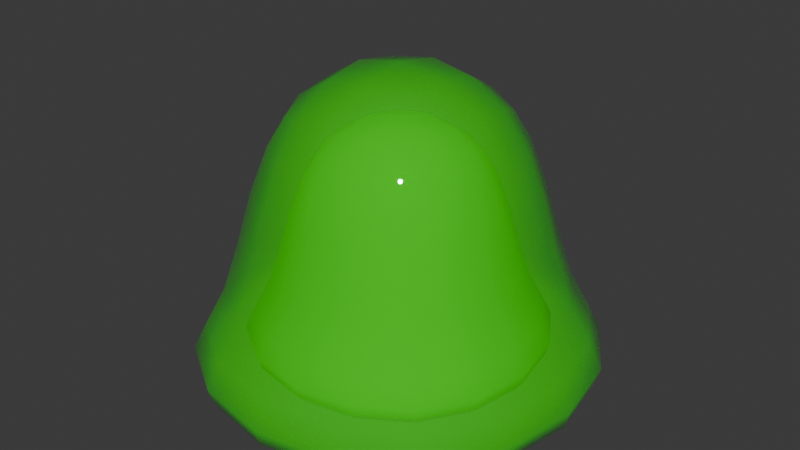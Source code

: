 # Source: Slime.blend  (saved by Blender 4.2.66; exported with 4.5.12 LTS)
import bpy
from mathutils import Matrix  # noqa: F401  (used for matrix-valued properties, if any)

bpy.ops.wm.read_factory_settings(use_empty=True)
scene = bpy.context.scene
scene.name = 'Scene'

# ---- collections
col_collection = bpy.data.collections.new('Collection'); scene.collection.children.link(col_collection)

# ---- materials (node trees are filled in below, after node groups)
mat_slime = bpy.data.materials.new('Slime')
mat_slime_001 = bpy.data.materials.new('Slime.001')

# ---- material node trees
mat_slime.use_nodes = True; mat_slime.node_tree.nodes.clear()
_N = mat_slime.node_tree.nodes; _L = mat_slime.node_tree.links
n0 = _N.new('ShaderNodeBsdfPrincipled'); n0.name = 'Principled BSDF'; n0.location = (10, 300)
n0.inputs[0].default_value = (0.04521, 0.8002, 0.0, 1.0)
n0.inputs[2].default_value = 0.0
n0.inputs[4].default_value = 0.5
n1 = _N.new('ShaderNodeOutputMaterial'); n1.name = 'Material Output'; n1.location = (300, 300)
_L.new(n0.outputs[0], n1.inputs[0])
n1.is_active_output = True
mat_slime_001.use_nodes = True; mat_slime_001.node_tree.nodes.clear()
_N = mat_slime_001.node_tree.nodes; _L = mat_slime_001.node_tree.links
n0 = _N.new('ShaderNodeBsdfPrincipled'); n0.name = 'Principled BSDF'; n0.location = (10, 300)
n0.inputs[0].default_value = (0.04521, 0.8002, 0.0, 1.0)
n0.inputs[2].default_value = 1.0
n0.inputs[4].default_value = 0.9
n1 = _N.new('ShaderNodeOutputMaterial'); n1.name = 'Material Output'; n1.location = (300, 300)
_L.new(n0.outputs[0], n1.inputs[0])
n1.is_active_output = True

# ---- world
world_world = bpy.data.worlds.new('World'); scene.world = world_world
world_world.use_nodes = True; world_world.node_tree.nodes.clear()
_N = world_world.node_tree.nodes; _L = world_world.node_tree.links
n0 = _N.new('ShaderNodeOutputWorld'); n0.name = 'World Output'; n0.location = (300, 300)
n1 = _N.new('ShaderNodeBackground'); n1.name = 'Background'; n1.location = (10, 300)
n1.inputs[0].default_value = (0.05088, 0.05088, 0.05088, 1.0)
_L.new(n1.outputs[0], n0.inputs[0])
n0.is_active_output = True
world_world.color = (0.05088, 0.05088, 0.05088)
world_world.sun_shadow_jitter_overblur = 0.0

# ---- meshes
me_cube_002 = bpy.data.meshes.new('Cube.002')
me_cube_002.from_pydata([(-1.145, -1.145, -1.0), (-1.0, -1.0, 1.0), (-1.145, 1.145, -1.0), (-1.0, 1.0, 1.0), (1.145, -1.145, -1.0), (1.0, -1.0, 1.0), (1.145, 1.145, -1.0), (1.0, 1.0, 1.0), (-2.143, 2.143, -1.51), (-2.143, -2.143, -1.51), (2.143, 2.143, -1.51), (2.143, -2.143, -1.51)], [], [(0, 1, 3, 2), (2, 3, 7, 6), (6, 7, 5, 4), (4, 5, 1, 0), (2, 6, 10, 8), (7, 3, 1, 5), (8, 10, 11, 9), (0, 2, 8, 9), (6, 4, 11, 10), (4, 0, 9, 11)])
me_cube_002.polygons.foreach_set('use_smooth', [True] * 10)
_uv = me_cube_002.uv_layers.new(name='UVMap')
_uv.uv.foreach_set('vector', [0.375, 0.0, 0.625, 0.0, 0.625, 0.25, 0.375, 0.25, 0.375, 0.25, 0.625, 0.25, 0.625, 0.5, 0.375, 0.5, 0.375, 0.5, 0.625, 0.5, 0.625, 0.75, 0.375, 0.75, 0.375, 0.75, 0.625, 0.75, 0.625, 1.0, 0.375, 1.0, 0.375, 0.25, 0.375, 0.5, 0.375, 0.5, 0.375, 0.25, 0.625, 0.5, 0.875, 0.5, 0.875, 0.75, 0.625, 0.75, 0.125, 0.5, 0.375, 0.5, 0.375, 0.75, 0.125, 0.75, 0.375, 0.0, 0.375, 0.25, 0.375, 0.25, 0.375, 0.0, 0.375, 0.5, 0.375, 0.75, 0.375, 0.75, 0.375, 0.5, 0.375, 0.75, 0.375, 1.0, 0.375, 1.0, 0.375, 0.75])
me_cube_002.materials.append(mat_slime)
me_cube_002.update()
me_cube_003 = bpy.data.meshes.new('Cube.003')
me_cube_003.from_pydata([(-1.145, -1.145, -1.0), (-1.0, -1.0, 1.0), (-1.145, 1.145, -1.0), (-1.0, 1.0, 1.0), (1.145, -1.145, -1.0), (1.0, -1.0, 1.0), (1.145, 1.145, -1.0), (1.0, 1.0, 1.0), (-2.143, 2.143, -1.51), (-2.143, -2.143, -1.51), (2.143, 2.143, -1.51), (2.143, -2.143, -1.51)], [], [(0, 1, 3, 2), (2, 3, 7, 6), (6, 7, 5, 4), (4, 5, 1, 0), (2, 6, 10, 8), (7, 3, 1, 5), (8, 10, 11, 9), (0, 2, 8, 9), (6, 4, 11, 10), (4, 0, 9, 11)])
me_cube_003.polygons.foreach_set('use_smooth', [True] * 10)
_uv = me_cube_003.uv_layers.new(name='UVMap')
_uv.uv.foreach_set('vector', [0.375, 0.0, 0.625, 0.0, 0.625, 0.25, 0.375, 0.25, 0.375, 0.25, 0.625, 0.25, 0.625, 0.5, 0.375, 0.5, 0.375, 0.5, 0.625, 0.5, 0.625, 0.75, 0.375, 0.75, 0.375, 0.75, 0.625, 0.75, 0.625, 1.0, 0.375, 1.0, 0.375, 0.25, 0.375, 0.5, 0.375, 0.5, 0.375, 0.25, 0.625, 0.5, 0.875, 0.5, 0.875, 0.75, 0.625, 0.75, 0.125, 0.5, 0.375, 0.5, 0.375, 0.75, 0.125, 0.75, 0.375, 0.0, 0.375, 0.25, 0.375, 0.25, 0.375, 0.0, 0.375, 0.5, 0.375, 0.75, 0.375, 0.75, 0.375, 0.5, 0.375, 0.75, 0.375, 1.0, 0.375, 1.0, 0.375, 0.75])
me_cube_003.materials.append(mat_slime_001)
me_cube_003.update()
arm_armature = bpy.data.armatures.new('Armature')  # bones are not reproduced

# ---- objects
ob_armature = bpy.data.objects.new('Armature', arm_armature)
ob_cube = bpy.data.objects.new('Cube', me_cube_002)
ob_cube_001 = bpy.data.objects.new('Cube.001', me_cube_003)

# ---- transforms, parenting, visibility, modifiers, constraints
ob_armature.location = (0.0, 0.0, 0.0)
ob_cube.parent = ob_armature
ob_cube.location = (0.0, 0.0, 1.445)
_vg = ob_cube.vertex_groups.new(name='Main')
_vg.add([0, 1, 2, 3, 4, 5, 6, 7, 8, 9, 10, 11], 1.0, 'REPLACE')
_vg = ob_cube.vertex_groups.new(name='BodyMain')
_vg.add([0, 2, 4, 6], 1.0, 'REPLACE')
_m = ob_cube.modifiers.new('Subdivision', 'SUBSURF')
_m.levels = 3
_m = ob_cube.modifiers.new('Armature', 'ARMATURE')
_m.object = ob_armature
ob_cube_001.parent = ob_armature
ob_cube_001.location = (0.0, 0.0, 1.282)
ob_cube_001.scale = (0.7475, 0.7475, 0.7475)
_vg = ob_cube_001.vertex_groups.new(name='Main')
_vg.add([0, 1, 2, 3, 4, 5, 6, 7, 8, 9, 10, 11], 1.0, 'REPLACE')
_vg = ob_cube_001.vertex_groups.new(name='BodyMain')
_vg.add([0, 2, 4, 6], 1.0, 'REPLACE')
_m = ob_cube_001.modifiers.new('Subdivision', 'SUBSURF')
_m.levels = 3
_m = ob_cube_001.modifiers.new('Armature', 'ARMATURE')
_m = ob_cube_001.modifiers.new('Armature.001', 'ARMATURE')
_m.object = ob_armature

# ---- collection membership
col_collection.objects.link(ob_armature)
col_collection.objects.link(ob_cube)
col_collection.objects.link(ob_cube_001)

# ---- scene / render settings (as saved in the file)
scene.frame_start = 1; scene.frame_end = 250; scene.frame_set(1)
scene.render.engine = 'BLENDER_EEVEE_NEXT'
bpy.context.view_layer.update()

# ---- added for rendering (the .blend has no active camera and no usable light): camera, sun
cam_auto = bpy.data.cameras.new('AutoCamera')
cam_auto.lens = 50.0
cam_auto.sensor_width = 36.0
cam_auto.clip_end = 1000.0
ob_auto_camera = bpy.data.objects.new('AutoCamera', cam_auto)
scene.collection.objects.link(ob_auto_camera)
ob_auto_camera.location = (4.28993, -5.14791, 4.56203)
ob_auto_camera.rotation_euler = (1.09748, -7.21219e-08, 0.694738)
scene.camera = ob_auto_camera
light_auto_sun = bpy.data.lights.new('AutoSun', 'SUN')
light_auto_sun.energy = 3.0
light_auto_sun.angle = 0.0523599
ob_auto_sun = bpy.data.objects.new('AutoSun', light_auto_sun)
scene.collection.objects.link(ob_auto_sun)
ob_auto_sun.rotation_euler = (0.872665, 0.174533, 0.523599)
bpy.context.view_layer.update()
